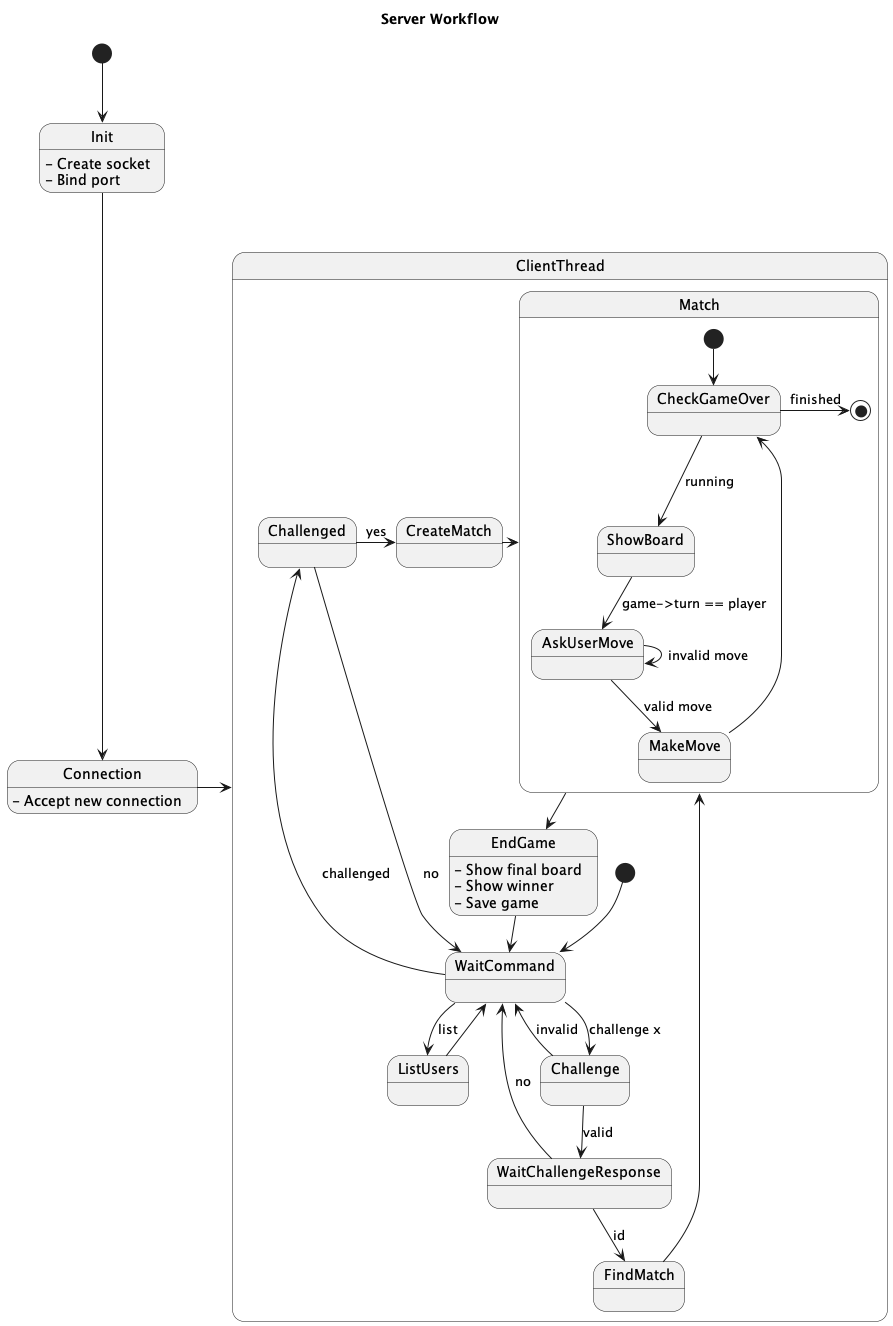

The diagram above was rendered by PlantUML. Its source (embedded in the PNG):
@startuml server_workflow
title Server Workflow
[*] --> Init
Init : - Create socket
Init : - Bind port
Init --> Connection
Connection : - Accept new connection
Connection -> ClientThread
state ClientThread {
  [*] --> WaitCommand
  WaitCommand --> Challenge : challenge x
  WaitCommand --> ListUsers : list
  ListUsers --> WaitCommand
  WaitCommand --> Challenged : challenged
  Challenged -> CreateMatch : yes
  CreateMatch -> Match
  Challenged --> WaitCommand : no
  Challenge --> WaitCommand : invalid
  Challenge --> WaitChallengeResponse : valid
  WaitChallengeResponse --> FindMatch : id
  FindMatch --> Match
  state Match {
    [*] --> CheckGameOver
    CheckGameOver -> [*] : finished
    CheckGameOver ---> ShowBoard : running
    ShowBoard --> AskUserMove : game->turn == player
    AskUserMove --> AskUserMove : invalid move
    AskUserMove --> MakeMove : valid move
    MakeMove --> CheckGameOver
  }
  Match --> EndGame
  EndGame : - Show final board
  EndGame : - Show winner
  EndGame : - Save game
  EndGame --> WaitCommand
  WaitChallengeResponse --> WaitCommand: no
}

@enduml